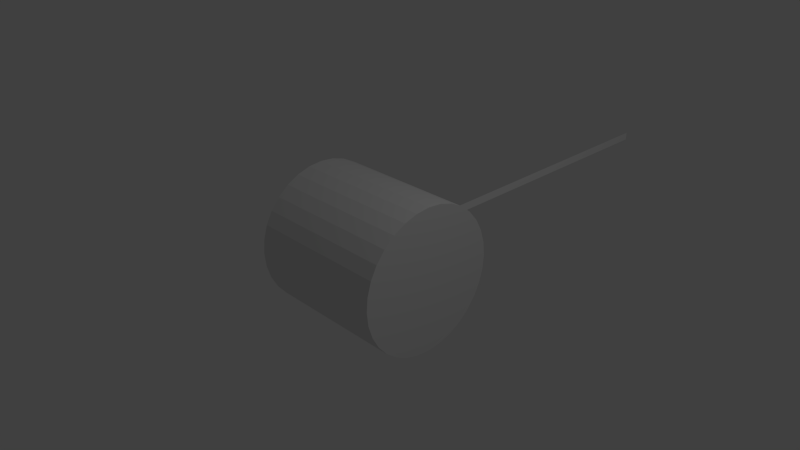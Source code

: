 # Source: animation_nonanimated_child.blend  (saved by Blender 2.70.0; exported with 4.5.12 LTS)
import bpy
from mathutils import Matrix  # noqa: F401  (used for matrix-valued properties, if any)

bpy.ops.wm.read_factory_settings(use_empty=True)
scene = bpy.context.scene
scene.name = 'Scene'

# ---- collections
col_collection_1 = bpy.data.collections.new('Collection 1'); scene.collection.children.link(col_collection_1)

# ---- world
world_world = bpy.data.worlds.new('World'); scene.world = world_world
world_world.color = (0.05088, 0.05088, 0.05088)
world_world.use_sun_shadow = False
world_world.sun_shadow_jitter_overblur = 0.0
world_world.cycles.sampling_method = 'MANUAL'
world_world.cycles.sample_map_resolution = 256

# ---- cameras
cam_camera = bpy.data.cameras.new('Camera')
cam_camera.clip_end = 100.0
cam_camera.lens = 35.0
cam_camera.sensor_width = 32.0
cam_camera.sensor_height = 18.0
cam_camera.ortho_scale = 7.314
cam_camera.dof.focus_distance = 0.0
cam_camera.dof.aperture_fstop = 128.0

# ---- lights
light_lamp = bpy.data.lights.new('Lamp', 'POINT')
light_lamp.transmission_factor = 0.0
light_lamp.cutoff_distance = 30.0
light_lamp.energy = 100.0
light_lamp.shadow_buffer_clip_start = 1.001
light_lamp.shadow_soft_size = 0.1
light_lamp.shadow_maximum_resolution = 0.006
light_lamp.use_absolute_resolution = True
light_lamp.cycles.use_multiple_importance_sampling = False

# ---- meshes
me_plane = bpy.data.meshes.new('Plane')
me_plane.from_pydata([(-9.1e-07, -1.0, 1.0), (9.1e-07, -1.0, -1.0), (-9.1e-07, 79.59, 1.0), (9.1e-07, 79.59, -1.0)], [], [(0, 1, 3, 2)])
me_plane.use_remesh_preserve_volume = False
me_plane.use_remesh_preserve_attributes = False
me_plane.use_mirror_vertex_groups = False
me_plane.update()
me_cylinder = bpy.data.meshes.new('Cylinder')
me_cylinder.from_pydata([(0.0, 1.0, -1.0), (0.0, 1.0, 1.0), (0.1951, 0.9808, -1.0), (0.1951, 0.9808, 1.0), (0.3827, 0.9239, -1.0), (0.3827, 0.9239, 1.0), (0.5556, 0.8315, -1.0), (0.5556, 0.8315, 1.0), (0.7071, 0.7071, -1.0), (0.7071, 0.7071, 1.0), (0.8315, 0.5556, -1.0), (0.8315, 0.5556, 1.0), (0.9239, 0.3827, -1.0), (0.9239, 0.3827, 1.0), (0.9808, 0.1951, -1.0), (0.9808, 0.1951, 1.0), (1.0, 7.55e-08, -1.0), (1.0, 7.55e-08, 1.0), (0.9808, -0.1951, -1.0), (0.9808, -0.1951, 1.0), (0.9239, -0.3827, -1.0), (0.9239, -0.3827, 1.0), (0.8315, -0.5556, -1.0), (0.8315, -0.5556, 1.0), (0.7071, -0.7071, -1.0), (0.7071, -0.7071, 1.0), (0.5556, -0.8315, -1.0), (0.5556, -0.8315, 1.0), (0.3827, -0.9239, -1.0), (0.3827, -0.9239, 1.0), (0.1951, -0.9808, -1.0), (0.1951, -0.9808, 1.0), (-3.258e-07, -1.0, -1.0), (-3.258e-07, -1.0, 1.0), (-0.1951, -0.9808, -1.0), (-0.1951, -0.9808, 1.0), (-0.3827, -0.9239, -1.0), (-0.3827, -0.9239, 1.0), (-0.5556, -0.8315, -1.0), (-0.5556, -0.8315, 1.0), (-0.7071, -0.7071, -1.0), (-0.7071, -0.7071, 1.0), (-0.8315, -0.5556, -1.0), (-0.8315, -0.5556, 1.0), (-0.9239, -0.3827, -1.0), (-0.9239, -0.3827, 1.0), (-0.9808, -0.1951, -1.0), (-0.9808, -0.1951, 1.0), (-1.0, 9.656e-07, -1.0), (-1.0, 9.656e-07, 1.0), (-0.9808, 0.1951, -1.0), (-0.9808, 0.1951, 1.0), (-0.9239, 0.3827, -1.0), (-0.9239, 0.3827, 1.0), (-0.8315, 0.5556, -1.0), (-0.8315, 0.5556, 1.0), (-0.7071, 0.7071, -1.0), (-0.7071, 0.7071, 1.0), (-0.5556, 0.8315, -1.0), (-0.5556, 0.8315, 1.0), (-0.3827, 0.9239, -1.0), (-0.3827, 0.9239, 1.0), (-0.1951, 0.9808, -1.0), (-0.1951, 0.9808, 1.0)], [], [(0, 1, 3, 2), (2, 3, 5, 4), (4, 5, 7, 6), (6, 7, 9, 8), (8, 9, 11, 10), (10, 11, 13, 12), (12, 13, 15, 14), (14, 15, 17, 16), (16, 17, 19, 18), (18, 19, 21, 20), (20, 21, 23, 22), (22, 23, 25, 24), (24, 25, 27, 26), (26, 27, 29, 28), (28, 29, 31, 30), (30, 31, 33, 32), (32, 33, 35, 34), (34, 35, 37, 36), (36, 37, 39, 38), (38, 39, 41, 40), (40, 41, 43, 42), (42, 43, 45, 44), (44, 45, 47, 46), (46, 47, 49, 48), (48, 49, 51, 50), (50, 51, 53, 52), (52, 53, 55, 54), (54, 55, 57, 56), (56, 57, 59, 58), (58, 59, 61, 60), (3, 1, 63, 61, 59, 57, 55, 53, 51, 49, 47, 45, 43, 41, 39, 37, 35, 33, 31, 29, 27, 25, 23, 21, 19, 17, 15, 13, 11, 9, 7, 5), (62, 63, 1, 0), (60, 61, 63, 62), (0, 2, 4, 6, 8, 10, 12, 14, 16, 18, 20, 22, 24, 26, 28, 30, 32, 34, 36, 38, 40, 42, 44, 46, 48, 50, 52, 54, 56, 58, 60, 62)])
me_cylinder.use_remesh_preserve_volume = False
me_cylinder.use_remesh_preserve_attributes = False
me_cylinder.use_mirror_vertex_groups = False
me_cylinder.update()

# ---- objects
ob_radrotation = bpy.data.objects.new('RadRotation', None)
ob_kuppelstange = bpy.data.objects.new('Kuppelstange', me_plane)
ob_cylinder = bpy.data.objects.new('Cylinder', me_cylinder)
ob_lamp = bpy.data.objects.new('Lamp', light_lamp)
ob_camera = bpy.data.objects.new('Camera', cam_camera)

# ---- transforms, parenting, visibility, modifiers, constraints
ob_radrotation.location = (0.0, 0.0, 0.0)
ob_radrotation.empty_image_offset = (0.0, 0.0)
ob_radrotation.lineart.crease_threshold = 0.0
ob_kuppelstange.parent = ob_radrotation
ob_kuppelstange.location = (1.0, 0.0, 0.8)
ob_kuppelstange.scale = (0.0509, 0.0509, 0.0509)
ob_kuppelstange.lineart.crease_threshold = 0.0
ob_cylinder.location = (0.0, 0.0, 0.0)
ob_cylinder.rotation_euler = (-0.0, 1.571, 0.0)
ob_cylinder.lineart.crease_threshold = 0.0
ob_lamp.location = (4.076, 1.005, 5.904)
ob_lamp.rotation_euler = (0.6503, 0.05522, 1.866)
ob_lamp.lock_rotations_4d = False
ob_lamp.empty_display_type = 'ARROWS'
ob_lamp.color = (0.0, 0.0, 0.0, 0.0)
ob_lamp.lineart.crease_threshold = 0.0
ob_camera.location = (7.481, -6.508, 5.344)
ob_camera.rotation_euler = (1.109, 0.01082, 0.8149)
ob_camera.lock_rotations_4d = False
ob_camera.empty_display_type = 'ARROWS'
ob_camera.color = (0.0, 0.0, 0.0, 0.0)
ob_camera.display_type = 'WIRE'
ob_camera.lineart.crease_threshold = 0.0

# ---- collection membership
col_collection_1.objects.link(ob_radrotation)
col_collection_1.objects.link(ob_kuppelstange)
col_collection_1.objects.link(ob_cylinder)
col_collection_1.objects.link(ob_lamp)
col_collection_1.objects.link(ob_camera)

# ---- scene / render settings (as saved in the file)
scene.camera = ob_camera
scene.frame_start = 0; scene.frame_end = 100; scene.frame_set(0)
scene.render.engine = 'BLENDER_EEVEE_NEXT'
scene.render.resolution_percentage = 50
scene.render.dither_intensity = 0.0
scene.cycles.use_denoising = False
scene.cycles.samples = 10
scene.cycles.sampling_pattern = 'TABULATED_SOBOL'
scene.cycles.light_sampling_threshold = 0.0
scene.cycles.use_adaptive_sampling = False
scene.cycles.use_light_tree = False
scene.cycles.blur_glossy = 0.0
scene.cycles.volume_bounces = 1
scene.cycles.pixel_filter_type = 'GAUSSIAN'
scene.cycles.sample_clamp_indirect = 0.0
scene.view_settings.view_transform = 'Standard'
bpy.context.view_layer.update()
